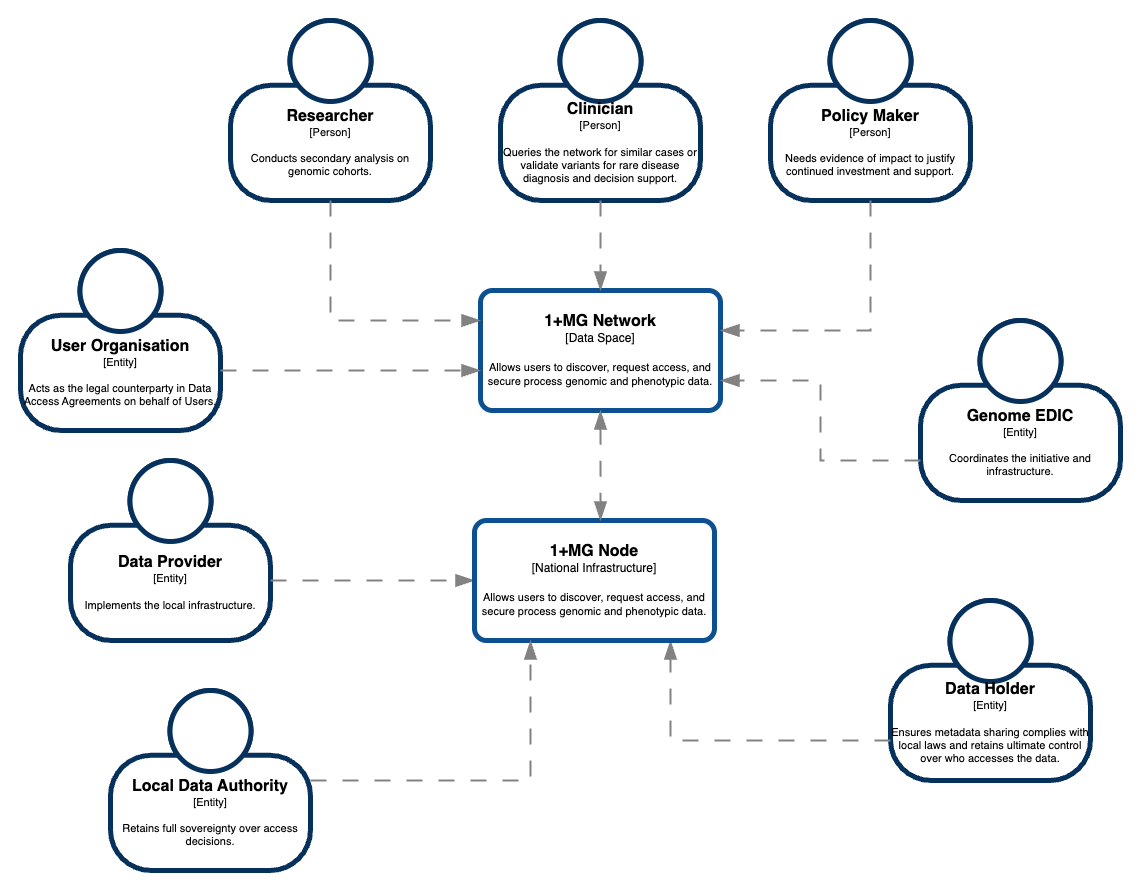

The diagram above was exported from draw.io. Its source (the exported page's mxGraphModel, read from the mxfile embedded in the PNG):
<mxGraphModel dx="2573" dy="2047" grid="1" gridSize="10" guides="1" tooltips="1" connect="1" arrows="1" fold="1" page="1" pageScale="1" pageWidth="827" pageHeight="1169" math="0" shadow="0">
  <root>
    <mxCell id="0" />
    <mxCell id="1" parent="0" />
    <mxCell id="25" value="" style="rounded=0;whiteSpace=wrap;html=1;strokeColor=none;" parent="1" vertex="1">
      <mxGeometry x="-180" y="-450" width="1140" height="890" as="geometry" />
    </mxCell>
    <object placeholders="1" c4Name="Researcher" c4Type="Person" c4Description="Conducts secondary analysis on genomic cohorts." label="&lt;font style=&quot;font-size: 16px&quot;&gt;&lt;b&gt;%c4Name%&lt;/b&gt;&lt;/font&gt;&lt;div&gt;[%c4Type%]&lt;/div&gt;&lt;br&gt;&lt;div&gt;&lt;font style=&quot;font-size: 11px&quot;&gt;&lt;font&gt;%c4Description%&lt;/font&gt;&lt;/font&gt;&lt;/div&gt;" id="2">
      <mxCell style="html=1;fontSize=11;dashed=0;whiteSpace=wrap;fillColor=default;strokeColor=#06315C;fontColor=default;shape=mxgraph.c4.person2;align=center;metaEdit=1;points=[[0.5,0,0],[1,0.5,0],[1,0.75,0],[0.75,1,0],[0.5,1,0],[0.25,1,0],[0,0.75,0],[0,0.5,0]];resizable=0;strokeWidth=5;" parent="1" vertex="1">
        <mxGeometry x="50" y="-430" width="200" height="180" as="geometry" />
      </mxCell>
    </object>
    <object placeholders="1" c4Name="Clinician" c4Type="Person" c4Description="Queries the network for similar cases or validate variants for rare disease diagnosis and decision support." label="&lt;font style=&quot;font-size: 16px&quot;&gt;&lt;b&gt;%c4Name%&lt;/b&gt;&lt;/font&gt;&lt;div&gt;[%c4Type%]&lt;/div&gt;&lt;br&gt;&lt;div&gt;&lt;font style=&quot;font-size: 11px&quot;&gt;&lt;font&gt;%c4Description%&lt;/font&gt;&lt;/font&gt;&lt;/div&gt;" id="3">
      <mxCell style="html=1;fontSize=11;dashed=0;whiteSpace=wrap;fillColor=default;strokeColor=#06315C;fontColor=default;shape=mxgraph.c4.person2;align=center;metaEdit=1;points=[[0.5,0,0],[1,0.5,0],[1,0.75,0],[0.75,1,0],[0.5,1,0],[0.25,1,0],[0,0.75,0],[0,0.5,0]];resizable=0;strokeWidth=5;" parent="1" vertex="1">
        <mxGeometry x="320" y="-430" width="200" height="180" as="geometry" />
      </mxCell>
    </object>
    <object placeholders="1" c4Name="Policy Maker" c4Type="Person" c4Description="Needs evidence of impact to justify continued investment and support." label="&lt;font style=&quot;font-size: 16px&quot;&gt;&lt;b&gt;%c4Name%&lt;/b&gt;&lt;/font&gt;&lt;div&gt;[%c4Type%]&lt;/div&gt;&lt;br&gt;&lt;div&gt;&lt;font style=&quot;font-size: 11px&quot;&gt;&lt;font&gt;%c4Description%&lt;/font&gt;&lt;/font&gt;&lt;/div&gt;" id="4">
      <mxCell style="html=1;fontSize=11;dashed=0;whiteSpace=wrap;fillColor=default;strokeColor=#06315C;fontColor=default;shape=mxgraph.c4.person2;align=center;metaEdit=1;points=[[0.5,0,0],[1,0.5,0],[1,0.75,0],[0.75,1,0],[0.5,1,0],[0.25,1,0],[0,0.75,0],[0,0.5,0]];resizable=0;strokeWidth=5;" parent="1" vertex="1">
        <mxGeometry x="590" y="-430" width="200" height="180" as="geometry" />
      </mxCell>
    </object>
    <object placeholders="1" c4Name="1+MG Network" c4Type="Data Space" c4Description="Allows users to discover, request access, and secure process genomic and phenotypic data." label="&lt;font style=&quot;font-size: 16px&quot;&gt;&lt;b&gt;%c4Name%&lt;/b&gt;&lt;/font&gt;&lt;div&gt;[%c4Type%]&lt;/div&gt;&lt;br&gt;&lt;div&gt;&lt;font style=&quot;font-size: 11px&quot;&gt;&lt;font&gt;%c4Description%&lt;/font&gt;&lt;/font&gt;&lt;/div&gt;" id="5">
      <mxCell style="rounded=1;whiteSpace=wrap;html=1;labelBackgroundColor=none;fillColor=default;fontColor=default;align=center;arcSize=10;strokeColor=#0D5091;metaEdit=1;resizable=0;points=[[0.25,0,0],[0.5,0,0],[0.75,0,0],[1,0.25,0],[1,0.5,0],[1,0.75,0],[0.75,1,0],[0.5,1,0],[0.25,1,0],[0,0.75,0],[0,0.5,0],[0,0.25,0]];strokeWidth=5;" parent="1" vertex="1">
        <mxGeometry x="300" y="-160" width="240" height="120" as="geometry" />
      </mxCell>
    </object>
    <object placeholders="1" c4Name="Data Provider" c4Type="Entity" c4Description="Implements the local infrastructure." label="&lt;font style=&quot;font-size: 16px&quot;&gt;&lt;b&gt;%c4Name%&lt;/b&gt;&lt;/font&gt;&lt;div&gt;[%c4Type%]&lt;/div&gt;&lt;br&gt;&lt;div&gt;&lt;font style=&quot;font-size: 11px&quot;&gt;&lt;font&gt;%c4Description%&lt;/font&gt;&lt;/font&gt;&lt;/div&gt;" id="7">
      <mxCell style="html=1;fontSize=11;dashed=0;whiteSpace=wrap;fillColor=default;strokeColor=#06315C;fontColor=default;shape=mxgraph.c4.person2;align=center;metaEdit=1;points=[[0.5,0,0],[1,0.5,0],[1,0.75,0],[0.75,1,0],[0.5,1,0],[0.25,1,0],[0,0.75,0],[0,0.5,0]];resizable=0;strokeWidth=5;" parent="1" vertex="1">
        <mxGeometry x="-110" y="10" width="200" height="180" as="geometry" />
      </mxCell>
    </object>
    <object placeholders="1" c4Name="Genome EDIC" c4Type="Entity" c4Description="Coordinates the initiative and infrastructure." label="&lt;font style=&quot;font-size: 16px&quot;&gt;&lt;b&gt;%c4Name%&lt;/b&gt;&lt;/font&gt;&lt;div&gt;[%c4Type%]&lt;/div&gt;&lt;br&gt;&lt;div&gt;&lt;font style=&quot;font-size: 11px&quot;&gt;&lt;font&gt;%c4Description%&lt;/font&gt;&lt;/font&gt;&lt;/div&gt;" id="8">
      <mxCell style="html=1;fontSize=11;dashed=0;whiteSpace=wrap;fillColor=default;strokeColor=#06315C;fontColor=default;shape=mxgraph.c4.person2;align=center;metaEdit=1;points=[[0.5,0,0],[1,0.5,0],[1,0.75,0],[0.75,1,0],[0.5,1,0],[0.25,1,0],[0,0.75,0],[0,0.5,0]];resizable=0;strokeWidth=5;" parent="1" vertex="1">
        <mxGeometry x="740" y="-130" width="200" height="180" as="geometry" />
      </mxCell>
    </object>
    <object placeholders="1" c4Name="Data Holder" c4Type="Entity" c4Description="Ensures metadata sharing complies with local laws and retains ultimate control over who accesses the data." label="&lt;font style=&quot;font-size: 16px&quot;&gt;&lt;b&gt;%c4Name%&lt;/b&gt;&lt;/font&gt;&lt;div&gt;[%c4Type%]&lt;/div&gt;&lt;br&gt;&lt;div&gt;&lt;font style=&quot;font-size: 11px&quot;&gt;&lt;font&gt;%c4Description%&lt;/font&gt;&lt;/font&gt;&lt;/div&gt;" id="9">
      <mxCell style="html=1;fontSize=11;dashed=0;whiteSpace=wrap;fillColor=default;strokeColor=#06315C;fontColor=default;shape=mxgraph.c4.person2;align=center;metaEdit=1;points=[[0.5,0,0],[1,0.5,0],[1,0.75,0],[0.75,1,0],[0.5,1,0],[0.25,1,0],[0,0.75,0],[0,0.5,0]];resizable=0;strokeWidth=5;" parent="1" vertex="1">
        <mxGeometry x="710" y="150" width="200" height="180" as="geometry" />
      </mxCell>
    </object>
    <object placeholders="1" c4Type="Relationship" c4Description="" label="&lt;div style=&quot;text-align: left&quot;&gt;&lt;div style=&quot;text-align: center&quot;&gt;&lt;b&gt;%c4Description%&lt;/b&gt;&lt;/div&gt;&lt;/div&gt;" id="17">
      <mxCell style="endArrow=blockThin;html=1;fontSize=17;fontColor=#404040;strokeWidth=2;endFill=1;strokeColor=#828282;elbow=vertical;metaEdit=1;endSize=14;startSize=14;jumpStyle=arc;jumpSize=16;rounded=0;edgeStyle=orthogonalEdgeStyle;dashed=1;dashPattern=8 8;" parent="1" source="2" target="5" edge="1">
        <mxGeometry width="240" relative="1" as="geometry">
          <mxPoint x="270" y="-90" as="sourcePoint" />
          <mxPoint x="510" y="-90" as="targetPoint" />
          <Array as="points">
            <mxPoint x="150" y="-130" />
          </Array>
        </mxGeometry>
      </mxCell>
    </object>
    <object placeholders="1" c4Type="Relationship" c4Description="" label="&lt;div style=&quot;text-align: left&quot;&gt;&lt;div style=&quot;text-align: center&quot;&gt;&lt;b&gt;%c4Description%&lt;/b&gt;&lt;/div&gt;&lt;/div&gt;" id="18">
      <mxCell style="endArrow=blockThin;html=1;fontSize=17;fontColor=#404040;strokeWidth=2;endFill=1;strokeColor=#828282;elbow=vertical;metaEdit=1;endSize=14;startSize=14;jumpStyle=arc;jumpSize=16;rounded=0;edgeStyle=orthogonalEdgeStyle;dashed=1;dashPattern=8 8;" parent="1" source="3" target="5" edge="1">
        <mxGeometry width="240" relative="1" as="geometry">
          <mxPoint x="160" y="-240" as="sourcePoint" />
          <mxPoint x="310" y="-90" as="targetPoint" />
          <Array as="points">
            <mxPoint x="420" y="-200" />
            <mxPoint x="420" y="-200" />
          </Array>
          <mxPoint as="offset" />
        </mxGeometry>
      </mxCell>
    </object>
    <object placeholders="1" c4Type="Relationship" c4Description="" label="&lt;div style=&quot;text-align: left&quot;&gt;&lt;div style=&quot;text-align: center&quot;&gt;&lt;b&gt;%c4Description%&lt;/b&gt;&lt;/div&gt;&lt;/div&gt;" id="19">
      <mxCell style="endArrow=blockThin;html=1;fontSize=17;fontColor=#404040;strokeWidth=2;endFill=1;strokeColor=#828282;elbow=vertical;metaEdit=1;endSize=14;startSize=14;jumpStyle=arc;jumpSize=16;rounded=0;edgeStyle=orthogonalEdgeStyle;dashed=1;dashPattern=8 8;" parent="1" source="4" target="5" edge="1">
        <mxGeometry width="240" relative="1" as="geometry">
          <mxPoint x="430" y="-240" as="sourcePoint" />
          <mxPoint x="430" y="-150" as="targetPoint" />
          <Array as="points">
            <mxPoint x="690" y="-120" />
          </Array>
        </mxGeometry>
      </mxCell>
    </object>
    <object placeholders="1" c4Type="Relationship" c4Description="" label="&lt;div style=&quot;text-align: left&quot;&gt;&lt;div style=&quot;text-align: center&quot;&gt;&lt;b&gt;%c4Description%&lt;/b&gt;&lt;/div&gt;&lt;/div&gt;" id="20">
      <mxCell style="endArrow=blockThin;html=1;fontSize=17;fontColor=#404040;strokeWidth=2;endFill=1;strokeColor=#828282;elbow=vertical;metaEdit=1;endSize=14;startSize=14;jumpStyle=arc;jumpSize=16;rounded=0;edgeStyle=orthogonalEdgeStyle;dashed=1;dashPattern=8 8;" parent="1" source="8" target="5" edge="1">
        <mxGeometry width="240" relative="1" as="geometry">
          <mxPoint x="700" y="-240" as="sourcePoint" />
          <mxPoint x="550" y="-110" as="targetPoint" />
          <Array as="points">
            <mxPoint x="640" y="10" />
            <mxPoint x="640" y="-70" />
          </Array>
        </mxGeometry>
      </mxCell>
    </object>
    <object placeholders="1" c4Type="Relationship" c4Description="" label="&lt;div style=&quot;text-align: left&quot;&gt;&lt;div style=&quot;text-align: center&quot;&gt;&lt;b&gt;%c4Description%&lt;/b&gt;&lt;/div&gt;&lt;/div&gt;" id="21">
      <mxCell style="endArrow=blockThin;html=1;fontSize=17;fontColor=#404040;strokeWidth=2;endFill=1;strokeColor=#828282;elbow=vertical;metaEdit=1;endSize=14;startSize=14;jumpStyle=arc;jumpSize=16;rounded=0;edgeStyle=orthogonalEdgeStyle;dashed=1;dashPattern=8 8;" parent="1" source="9" target="26" edge="1">
        <mxGeometry width="240" relative="1" as="geometry">
          <mxPoint x="750" y="20" as="sourcePoint" />
          <mxPoint x="550" y="-60" as="targetPoint" />
          <Array as="points">
            <mxPoint x="490" y="290" />
          </Array>
        </mxGeometry>
      </mxCell>
    </object>
    <object placeholders="1" c4Type="Relationship" c4Description="" label="&lt;div style=&quot;text-align: left&quot;&gt;&lt;div style=&quot;text-align: center&quot;&gt;&lt;b&gt;%c4Description%&lt;/b&gt;&lt;/div&gt;&lt;/div&gt;" id="22">
      <mxCell style="endArrow=blockThin;html=1;fontSize=17;fontColor=#404040;strokeWidth=2;endFill=1;strokeColor=#828282;elbow=vertical;metaEdit=1;endSize=14;startSize=14;jumpStyle=arc;jumpSize=16;rounded=0;edgeStyle=orthogonalEdgeStyle;dashed=1;dashPattern=8 8;" parent="1" source="7" target="26" edge="1">
        <mxGeometry width="240" relative="1" as="geometry">
          <mxPoint x="160" y="-240" as="sourcePoint" />
          <mxPoint x="310" y="-90" as="targetPoint" />
          <Array as="points">
            <mxPoint x="190" y="130" />
            <mxPoint x="190" y="130" />
          </Array>
        </mxGeometry>
      </mxCell>
    </object>
    <object placeholders="1" c4Name="User Organisation" c4Type="Entity" c4Description="Acts as the legal counterparty in Data Access Agreements on behalf of Users." label="&lt;font style=&quot;font-size: 16px&quot;&gt;&lt;b&gt;%c4Name%&lt;/b&gt;&lt;/font&gt;&lt;div&gt;[%c4Type%]&lt;/div&gt;&lt;br&gt;&lt;div&gt;&lt;font style=&quot;font-size: 11px&quot;&gt;&lt;font&gt;%c4Description%&lt;/font&gt;&lt;/font&gt;&lt;/div&gt;" id="23">
      <mxCell style="html=1;fontSize=11;dashed=0;whiteSpace=wrap;fillColor=default;strokeColor=#06315C;fontColor=default;shape=mxgraph.c4.person2;align=center;metaEdit=1;points=[[0.5,0,0],[1,0.5,0],[1,0.75,0],[0.75,1,0],[0.5,1,0],[0.25,1,0],[0,0.75,0],[0,0.5,0]];resizable=0;strokeWidth=5;" parent="1" vertex="1">
        <mxGeometry x="-160" y="-200" width="200" height="180" as="geometry" />
      </mxCell>
    </object>
    <object placeholders="1" c4Type="Relationship" c4Description="" label="&lt;div style=&quot;text-align: left&quot;&gt;&lt;div style=&quot;text-align: center&quot;&gt;&lt;b&gt;%c4Description%&lt;/b&gt;&lt;/div&gt;&lt;/div&gt;" id="24">
      <mxCell style="endArrow=blockThin;html=1;fontSize=17;fontColor=#404040;strokeWidth=2;endFill=1;strokeColor=#828282;elbow=vertical;metaEdit=1;endSize=14;startSize=14;jumpStyle=arc;jumpSize=16;rounded=0;edgeStyle=orthogonalEdgeStyle;dashed=1;dashPattern=8 8;" parent="1" source="23" target="5" edge="1">
        <mxGeometry width="240" relative="1" as="geometry">
          <mxPoint x="160" y="-240" as="sourcePoint" />
          <mxPoint x="310" y="-90" as="targetPoint" />
          <Array as="points">
            <mxPoint x="170" y="-80" />
            <mxPoint x="170" y="-80" />
          </Array>
        </mxGeometry>
      </mxCell>
    </object>
    <object placeholders="1" c4Name="1+MG Node" c4Type="National Infrastructure" c4Description="Allows users to discover, request access, and secure process genomic and phenotypic data." label="&lt;font style=&quot;font-size: 16px&quot;&gt;&lt;b&gt;%c4Name%&lt;/b&gt;&lt;/font&gt;&lt;div&gt;[%c4Type%]&lt;/div&gt;&lt;br&gt;&lt;div&gt;&lt;font style=&quot;font-size: 11px&quot;&gt;&lt;font&gt;%c4Description%&lt;/font&gt;&lt;/font&gt;&lt;/div&gt;" id="26">
      <mxCell style="rounded=1;whiteSpace=wrap;html=1;labelBackgroundColor=none;fillColor=default;fontColor=default;align=center;arcSize=10;strokeColor=#0D5091;metaEdit=1;resizable=0;points=[[0.25,0,0],[0.5,0,0],[0.75,0,0],[1,0.25,0],[1,0.5,0],[1,0.75,0],[0.75,1,0],[0.5,1,0],[0.25,1,0],[0,0.75,0],[0,0.5,0],[0,0.25,0]];strokeWidth=5;" parent="1" vertex="1">
        <mxGeometry x="294" y="70" width="240" height="120" as="geometry" />
      </mxCell>
    </object>
    <object placeholders="1" c4Name="Local Data Authority" c4Type="Entity" c4Description="Retains full sovereignty over access decisions." label="&lt;font style=&quot;font-size: 16px&quot;&gt;&lt;b&gt;%c4Name%&lt;/b&gt;&lt;/font&gt;&lt;div&gt;[%c4Type%]&lt;/div&gt;&lt;br&gt;&lt;div&gt;&lt;font style=&quot;font-size: 11px&quot;&gt;&lt;font&gt;%c4Description%&lt;/font&gt;&lt;/font&gt;&lt;/div&gt;" id="27">
      <mxCell style="html=1;fontSize=11;dashed=0;whiteSpace=wrap;fillColor=default;strokeColor=#06315C;fontColor=default;shape=mxgraph.c4.person2;align=center;metaEdit=1;points=[[0.5,0,0],[1,0.5,0],[1,0.75,0],[0.75,1,0],[0.5,1,0],[0.25,1,0],[0,0.75,0],[0,0.5,0]];resizable=0;strokeWidth=5;" parent="1" vertex="1">
        <mxGeometry x="-70" y="240" width="200" height="180" as="geometry" />
      </mxCell>
    </object>
    <object placeholders="1" c4Type="Relationship" c4Description="" label="&lt;div style=&quot;text-align: left&quot;&gt;&lt;div style=&quot;text-align: center&quot;&gt;&lt;b&gt;%c4Description%&lt;/b&gt;&lt;/div&gt;&lt;/div&gt;" id="28">
      <mxCell style="endArrow=blockThin;html=1;fontSize=17;fontColor=#404040;strokeWidth=2;endFill=1;strokeColor=#828282;elbow=vertical;metaEdit=1;endSize=14;startSize=14;jumpStyle=arc;jumpSize=16;rounded=0;edgeStyle=orthogonalEdgeStyle;dashed=1;dashPattern=8 8;" parent="1" source="27" target="26" edge="1">
        <mxGeometry width="240" relative="1" as="geometry">
          <mxPoint x="100" y="140" as="sourcePoint" />
          <mxPoint x="304" y="140" as="targetPoint" />
          <Array as="points">
            <mxPoint x="350" y="330" />
          </Array>
        </mxGeometry>
      </mxCell>
    </object>
    <object placeholders="1" c4Type="Relationship" c4Description="" label="&lt;div style=&quot;text-align: left&quot;&gt;&lt;div style=&quot;text-align: center&quot;&gt;&lt;b&gt;%c4Description%&lt;/b&gt;&lt;/div&gt;&lt;/div&gt;" id="29">
      <mxCell style="endArrow=blockThin;html=1;fontSize=17;fontColor=#404040;strokeWidth=2;endFill=1;strokeColor=#828282;elbow=vertical;metaEdit=1;endSize=14;startSize=14;jumpStyle=arc;jumpSize=16;rounded=0;edgeStyle=orthogonalEdgeStyle;dashed=1;dashPattern=8 8;startArrow=blockThin;startFill=1;" parent="1" source="5" target="26" edge="1">
        <mxGeometry width="240" relative="1" as="geometry">
          <mxPoint x="50" y="-70" as="sourcePoint" />
          <mxPoint x="310" y="-70" as="targetPoint" />
          <Array as="points">
            <mxPoint x="420" y="30" />
            <mxPoint x="420" y="30" />
          </Array>
        </mxGeometry>
      </mxCell>
    </object>
  </root>
</mxGraphModel>